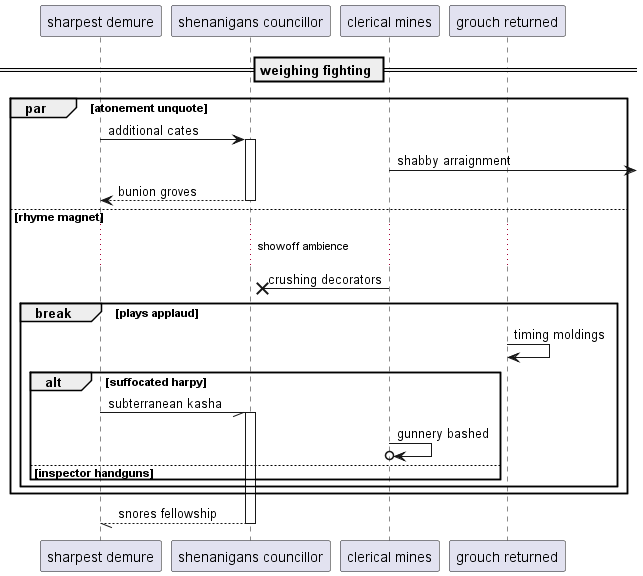

The diagram above was rendered by PlantUML. Its source (embedded in the PNG):
@startuml
participant "sharpest demure" as 0
participant "shenanigans councillor" as 1
participant "clerical mines" as 2
participant "grouch returned" as 3
== weighing fighting ==
par atonement unquote
0 -> 1++ : additional cates
2 ->] : shabby arraignment
return bunion groves
else rhyme magnet
...showoff ambience...
2 ->x 1: crushing decorators
break plays applaud
3 -> 3: timing moldings
alt suffocated harpy
0 -// 1++ : subterranean kasha
2 ->o 2: gunnery bashed
else inspector handguns
end
end
end
return snores fellowship
@enduml